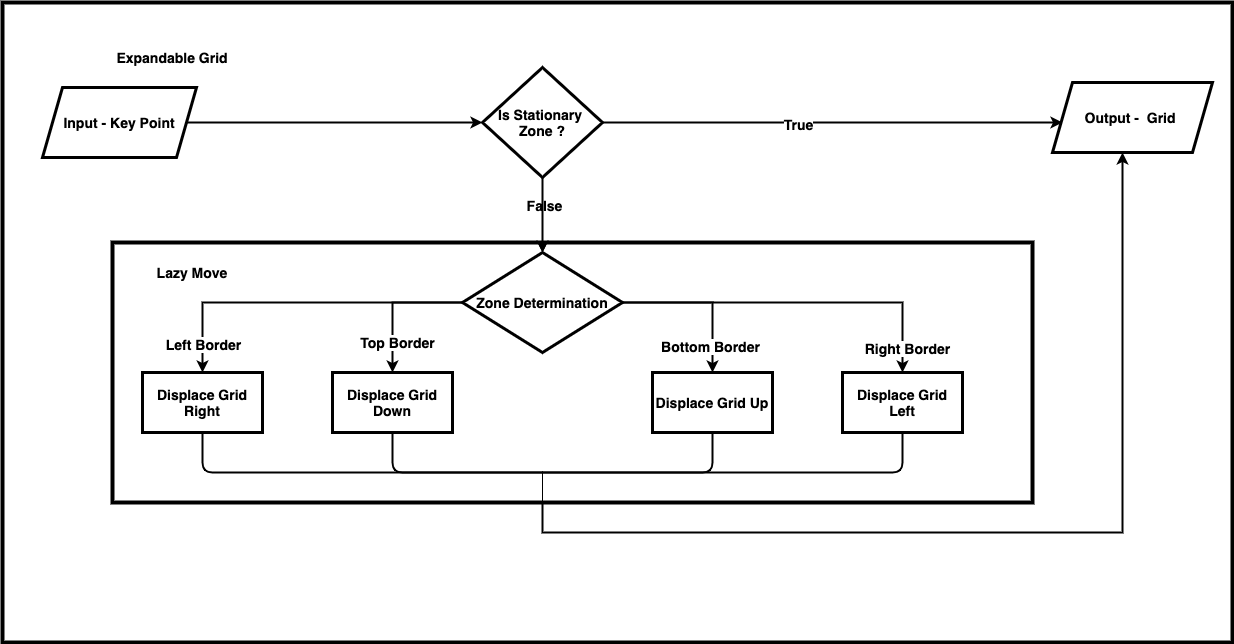

The diagram above was exported from draw.io. Its source (the exported page's mxGraphModel, read from the mxfile embedded in the PNG):
<mxGraphModel dx="4744" dy="2824" grid="1" gridSize="10" guides="1" tooltips="1" connect="1" arrows="1" fold="1" page="1" pageScale="1" pageWidth="827" pageHeight="1169" math="0" shadow="0">
  <root>
    <mxCell id="0" />
    <mxCell id="1" parent="0" />
    <mxCell id="m3Asq7h4qXs-FHJPHv2m-46" value="" style="rounded=0;whiteSpace=wrap;html=1;strokeWidth=4;fontSize=14;" parent="1" vertex="1">
      <mxGeometry x="200" y="100" width="1230" height="640" as="geometry" />
    </mxCell>
    <mxCell id="m3Asq7h4qXs-FHJPHv2m-43" style="edgeStyle=orthogonalEdgeStyle;rounded=0;orthogonalLoop=1;jettySize=auto;html=1;entryX=0.5;entryY=1;entryDx=0;entryDy=0;strokeWidth=2;fontSize=14;" parent="1" source="m3Asq7h4qXs-FHJPHv2m-20" edge="1">
      <mxGeometry relative="1" as="geometry">
        <mxPoint x="1320" y="250" as="targetPoint" />
        <Array as="points">
          <mxPoint x="740" y="630" />
          <mxPoint x="1320" y="630" />
        </Array>
      </mxGeometry>
    </mxCell>
    <mxCell id="m3Asq7h4qXs-FHJPHv2m-20" value="" style="whiteSpace=wrap;html=1;rounded=0;strokeWidth=4;fontSize=14;" parent="1" vertex="1">
      <mxGeometry x="310" y="340" width="920" height="260" as="geometry" />
    </mxCell>
    <mxCell id="m3Asq7h4qXs-FHJPHv2m-50" style="edgeStyle=orthogonalEdgeStyle;rounded=0;orthogonalLoop=1;jettySize=auto;html=1;exitX=1;exitY=0.5;exitDx=0;exitDy=0;strokeWidth=2;fontSize=14;" parent="1" source="m3Asq7h4qXs-FHJPHv2m-73" target="m3Asq7h4qXs-FHJPHv2m-10" edge="1">
      <mxGeometry relative="1" as="geometry">
        <mxPoint x="480" y="220" as="sourcePoint" />
      </mxGeometry>
    </mxCell>
    <mxCell id="m3Asq7h4qXs-FHJPHv2m-13" value="" style="edgeStyle=orthogonalEdgeStyle;rounded=0;orthogonalLoop=1;jettySize=auto;html=1;strokeWidth=2;fontSize=14;" parent="1" edge="1">
      <mxGeometry relative="1" as="geometry">
        <mxPoint x="790" y="220" as="sourcePoint" />
        <mxPoint x="1260" y="220" as="targetPoint" />
      </mxGeometry>
    </mxCell>
    <mxCell id="m3Asq7h4qXs-FHJPHv2m-14" value="T" style="edgeLabel;html=1;align=center;verticalAlign=middle;resizable=0;points=[];fontSize=14;" parent="m3Asq7h4qXs-FHJPHv2m-13" vertex="1" connectable="0">
      <mxGeometry x="-0.1714" relative="1" as="geometry">
        <mxPoint as="offset" />
      </mxGeometry>
    </mxCell>
    <mxCell id="m3Asq7h4qXs-FHJPHv2m-51" value="&lt;b style=&quot;font-size: 14px;&quot;&gt;True&lt;/b&gt;" style="edgeLabel;html=1;align=center;verticalAlign=middle;resizable=0;points=[];fontSize=14;" parent="m3Asq7h4qXs-FHJPHv2m-13" vertex="1" connectable="0">
      <mxGeometry x="-0.1362" relative="1" as="geometry">
        <mxPoint as="offset" />
      </mxGeometry>
    </mxCell>
    <mxCell id="m3Asq7h4qXs-FHJPHv2m-39" value="" style="edgeStyle=orthogonalEdgeStyle;rounded=0;orthogonalLoop=1;jettySize=auto;html=1;fontSize=14;" parent="1" target="m3Asq7h4qXs-FHJPHv2m-22" edge="1">
      <mxGeometry relative="1" as="geometry">
        <mxPoint x="740" y="310" as="sourcePoint" />
      </mxGeometry>
    </mxCell>
    <mxCell id="m3Asq7h4qXs-FHJPHv2m-40" value="&lt;b style=&quot;font-size: 14px;&quot;&gt;False&lt;/b&gt;" style="edgeLabel;html=1;align=center;verticalAlign=middle;resizable=0;points=[];fontSize=14;" parent="m3Asq7h4qXs-FHJPHv2m-39" vertex="1" connectable="0">
      <mxGeometry x="-0.6966" y="1" relative="1" as="geometry">
        <mxPoint x="-1" y="-17" as="offset" />
      </mxGeometry>
    </mxCell>
    <mxCell id="m3Asq7h4qXs-FHJPHv2m-54" value="" style="edgeStyle=orthogonalEdgeStyle;rounded=0;orthogonalLoop=1;jettySize=auto;html=1;strokeWidth=2;fontSize=14;" parent="1" source="m3Asq7h4qXs-FHJPHv2m-10" target="m3Asq7h4qXs-FHJPHv2m-22" edge="1">
      <mxGeometry relative="1" as="geometry" />
    </mxCell>
    <mxCell id="m3Asq7h4qXs-FHJPHv2m-10" value="&lt;b style=&quot;font-size: 14px;&quot;&gt;Is Stationary&amp;nbsp; Zone ?&lt;/b&gt;" style="rhombus;whiteSpace=wrap;html=1;fontSize=14;strokeWidth=3;" parent="1" vertex="1">
      <mxGeometry x="680" y="165" width="120" height="110" as="geometry" />
    </mxCell>
    <mxCell id="m3Asq7h4qXs-FHJPHv2m-24" value="" style="edgeStyle=orthogonalEdgeStyle;rounded=0;orthogonalLoop=1;jettySize=auto;html=1;strokeWidth=2;fontSize=14;" parent="1" source="m3Asq7h4qXs-FHJPHv2m-22" target="m3Asq7h4qXs-FHJPHv2m-23" edge="1">
      <mxGeometry relative="1" as="geometry">
        <Array as="points">
          <mxPoint x="400" y="400" />
        </Array>
      </mxGeometry>
    </mxCell>
    <mxCell id="m3Asq7h4qXs-FHJPHv2m-31" value="&lt;b style=&quot;font-size: 14px;&quot;&gt;Left Border&lt;/b&gt;" style="edgeLabel;html=1;align=center;verticalAlign=middle;resizable=0;points=[];fontSize=14;" parent="m3Asq7h4qXs-FHJPHv2m-24" vertex="1" connectable="0">
      <mxGeometry x="0.8278" y="-1" relative="1" as="geometry">
        <mxPoint as="offset" />
      </mxGeometry>
    </mxCell>
    <mxCell id="m3Asq7h4qXs-FHJPHv2m-27" value="" style="edgeStyle=orthogonalEdgeStyle;rounded=0;orthogonalLoop=1;jettySize=auto;html=1;strokeWidth=2;fontSize=14;" parent="1" source="m3Asq7h4qXs-FHJPHv2m-22" target="m3Asq7h4qXs-FHJPHv2m-26" edge="1">
      <mxGeometry relative="1" as="geometry">
        <Array as="points">
          <mxPoint x="1100" y="400" />
        </Array>
      </mxGeometry>
    </mxCell>
    <mxCell id="m3Asq7h4qXs-FHJPHv2m-32" value="&lt;b style=&quot;font-size: 14px;&quot;&gt;Right Border&lt;/b&gt;" style="edgeLabel;html=1;align=center;verticalAlign=middle;resizable=0;points=[];fontSize=14;" parent="m3Asq7h4qXs-FHJPHv2m-27" vertex="1" connectable="0">
      <mxGeometry x="0.8488" y="3" relative="1" as="geometry">
        <mxPoint as="offset" />
      </mxGeometry>
    </mxCell>
    <mxCell id="m3Asq7h4qXs-FHJPHv2m-30" value="" style="edgeStyle=orthogonalEdgeStyle;rounded=0;orthogonalLoop=1;jettySize=auto;html=1;strokeWidth=2;fontSize=14;" parent="1" source="m3Asq7h4qXs-FHJPHv2m-22" target="m3Asq7h4qXs-FHJPHv2m-29" edge="1">
      <mxGeometry relative="1" as="geometry" />
    </mxCell>
    <mxCell id="m3Asq7h4qXs-FHJPHv2m-33" value="&lt;b style=&quot;font-size: 14px;&quot;&gt;Top Border&lt;/b&gt;" style="edgeLabel;html=1;align=center;verticalAlign=middle;resizable=0;points=[];fontSize=14;" parent="m3Asq7h4qXs-FHJPHv2m-30" vertex="1" connectable="0">
      <mxGeometry x="0.5636" y="3" relative="1" as="geometry">
        <mxPoint as="offset" />
      </mxGeometry>
    </mxCell>
    <mxCell id="m3Asq7h4qXs-FHJPHv2m-36" value="" style="edgeStyle=orthogonalEdgeStyle;rounded=0;orthogonalLoop=1;jettySize=auto;html=1;strokeWidth=2;fontSize=14;" parent="1" source="m3Asq7h4qXs-FHJPHv2m-22" target="m3Asq7h4qXs-FHJPHv2m-35" edge="1">
      <mxGeometry relative="1" as="geometry" />
    </mxCell>
    <mxCell id="m3Asq7h4qXs-FHJPHv2m-37" value="&lt;b style=&quot;font-size: 14px;&quot;&gt;Bottom Border&lt;/b&gt;" style="edgeLabel;html=1;align=center;verticalAlign=middle;resizable=0;points=[];fontSize=14;" parent="m3Asq7h4qXs-FHJPHv2m-36" vertex="1" connectable="0">
      <mxGeometry x="0.6421" y="-4" relative="1" as="geometry">
        <mxPoint as="offset" />
      </mxGeometry>
    </mxCell>
    <mxCell id="m3Asq7h4qXs-FHJPHv2m-22" value="&lt;b style=&quot;font-size: 14px;&quot;&gt;Zone Determination&lt;/b&gt;" style="rhombus;whiteSpace=wrap;html=1;fontSize=14;strokeWidth=3;" parent="1" vertex="1">
      <mxGeometry x="660" y="350" width="160" height="100" as="geometry" />
    </mxCell>
    <mxCell id="m3Asq7h4qXs-FHJPHv2m-23" value="&lt;b style=&quot;font-size: 14px;&quot;&gt;Displace Grid Right&lt;/b&gt;" style="whiteSpace=wrap;html=1;fontSize=14;strokeWidth=3;" parent="1" vertex="1">
      <mxGeometry x="340" y="470" width="120" height="60" as="geometry" />
    </mxCell>
    <mxCell id="m3Asq7h4qXs-FHJPHv2m-26" value="&lt;b style=&quot;font-size: 14px;&quot;&gt;Displace Grid Left&lt;/b&gt;" style="whiteSpace=wrap;html=1;fontSize=14;strokeWidth=3;" parent="1" vertex="1">
      <mxGeometry x="1040" y="470" width="120" height="60" as="geometry" />
    </mxCell>
    <mxCell id="m3Asq7h4qXs-FHJPHv2m-29" value="&lt;b style=&quot;font-size: 14px;&quot;&gt;Displace Grid Down&lt;/b&gt;" style="whiteSpace=wrap;html=1;fontSize=14;strokeWidth=3;" parent="1" vertex="1">
      <mxGeometry x="530" y="470" width="120" height="60" as="geometry" />
    </mxCell>
    <mxCell id="m3Asq7h4qXs-FHJPHv2m-35" value="&lt;b style=&quot;font-size: 14px;&quot;&gt;Displace Grid Up&lt;/b&gt;" style="whiteSpace=wrap;html=1;fontSize=14;strokeWidth=3;" parent="1" vertex="1">
      <mxGeometry x="850" y="470" width="120" height="60" as="geometry" />
    </mxCell>
    <mxCell id="m3Asq7h4qXs-FHJPHv2m-53" value="&lt;font style=&quot;font-size: 14px;&quot;&gt;&lt;b style=&quot;font-size: 14px;&quot;&gt;Expandable Grid&lt;/b&gt;&lt;/font&gt;" style="text;html=1;strokeColor=none;fillColor=none;align=center;verticalAlign=middle;whiteSpace=wrap;rounded=0;fontSize=14;" parent="1" vertex="1">
      <mxGeometry x="260" y="130" width="220" height="50" as="geometry" />
    </mxCell>
    <mxCell id="m3Asq7h4qXs-FHJPHv2m-73" value="&lt;span style=&quot;font-size: 14px;&quot;&gt;&lt;b style=&quot;font-size: 14px;&quot;&gt;Input - Key Point&lt;/b&gt;&lt;/span&gt;" style="shape=parallelogram;perimeter=parallelogramPerimeter;whiteSpace=wrap;html=1;fixedSize=1;fontSize=14;strokeWidth=3;" parent="1" vertex="1">
      <mxGeometry x="240" y="185" width="154" height="70" as="geometry" />
    </mxCell>
    <mxCell id="m3Asq7h4qXs-FHJPHv2m-74" value="&lt;span style=&quot;font-size: 14px;&quot;&gt;&lt;b style=&quot;font-size: 14px;&quot;&gt;Output -&amp;nbsp; Grid&amp;nbsp;&lt;/b&gt;&lt;/span&gt;" style="shape=parallelogram;perimeter=parallelogramPerimeter;whiteSpace=wrap;html=1;fixedSize=1;fontSize=14;strokeWidth=3;" parent="1" vertex="1">
      <mxGeometry x="1250" y="180" width="160" height="70" as="geometry" />
    </mxCell>
    <mxCell id="m3Asq7h4qXs-FHJPHv2m-76" value="" style="endArrow=none;html=1;entryX=0.5;entryY=1;entryDx=0;entryDy=0;strokeWidth=2;fontSize=14;" parent="1" target="m3Asq7h4qXs-FHJPHv2m-29" edge="1">
      <mxGeometry width="50" height="50" relative="1" as="geometry">
        <mxPoint x="740" y="570" as="sourcePoint" />
        <mxPoint x="810" y="530" as="targetPoint" />
        <Array as="points">
          <mxPoint x="740" y="570" />
          <mxPoint x="590" y="570" />
        </Array>
      </mxGeometry>
    </mxCell>
    <mxCell id="m3Asq7h4qXs-FHJPHv2m-78" value="" style="endArrow=none;html=1;entryX=0.5;entryY=1;entryDx=0;entryDy=0;strokeWidth=2;fontSize=14;" parent="1" target="m3Asq7h4qXs-FHJPHv2m-23" edge="1">
      <mxGeometry width="50" height="50" relative="1" as="geometry">
        <mxPoint x="740" y="570" as="sourcePoint" />
        <mxPoint x="600" y="540" as="targetPoint" />
        <Array as="points">
          <mxPoint x="400" y="570" />
        </Array>
      </mxGeometry>
    </mxCell>
    <mxCell id="m3Asq7h4qXs-FHJPHv2m-81" value="" style="endArrow=none;html=1;strokeWidth=2;fontSize=14;" parent="1" edge="1">
      <mxGeometry width="50" height="50" relative="1" as="geometry">
        <mxPoint x="740" y="570" as="sourcePoint" />
        <mxPoint x="1100" y="530" as="targetPoint" />
        <Array as="points">
          <mxPoint x="1100" y="570" />
        </Array>
      </mxGeometry>
    </mxCell>
    <mxCell id="m3Asq7h4qXs-FHJPHv2m-82" value="" style="endArrow=none;html=1;strokeWidth=2;fontSize=14;" parent="1" edge="1">
      <mxGeometry width="50" height="50" relative="1" as="geometry">
        <mxPoint x="740" y="570" as="sourcePoint" />
        <mxPoint x="910" y="530" as="targetPoint" />
        <Array as="points">
          <mxPoint x="910" y="570" />
        </Array>
      </mxGeometry>
    </mxCell>
    <mxCell id="m3Asq7h4qXs-FHJPHv2m-85" value="&lt;span style=&quot;font-size: 14px;&quot;&gt;&lt;b style=&quot;font-size: 14px;&quot;&gt;Lazy Move&lt;/b&gt;&lt;/span&gt;" style="text;html=1;strokeColor=none;fillColor=none;align=center;verticalAlign=middle;whiteSpace=wrap;rounded=0;fontSize=14;" parent="1" vertex="1">
      <mxGeometry x="330" y="360" width="120" height="20" as="geometry" />
    </mxCell>
    <mxCell id="m3Asq7h4qXs-FHJPHv2m-86" value="" style="endArrow=none;html=1;fontSize=14;" parent="1" edge="1">
      <mxGeometry width="50" height="50" relative="1" as="geometry">
        <mxPoint x="740" y="600" as="sourcePoint" />
        <mxPoint x="740" y="570" as="targetPoint" />
        <Array as="points">
          <mxPoint x="740" y="570" />
        </Array>
      </mxGeometry>
    </mxCell>
  </root>
</mxGraphModel>